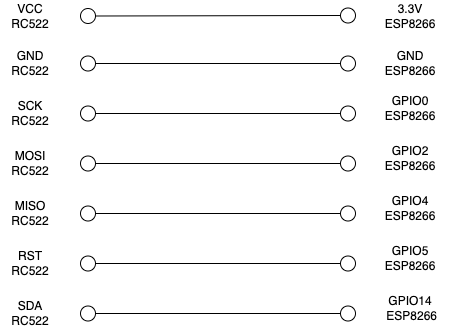

The diagram above was exported from draw.io. Its source (the exported page's mxGraphModel, read from the mxfile embedded in the PNG):
<mxGraphModel dx="1426" dy="864" grid="1" gridSize="10" guides="1" tooltips="1" connect="1" arrows="1" fold="1" page="1" pageScale="1" pageWidth="1100" pageHeight="850" background="none" math="0" shadow="0">
  <root>
    <mxCell id="0" />
    <mxCell id="1" parent="0" />
    <mxCell id="0UxDiAOnXqlTuZG0vYk--1" value="" style="verticalLabelPosition=bottom;shadow=0;dashed=0;align=center;html=1;verticalAlign=top;strokeWidth=1;shape=ellipse;perimeter=ellipsePerimeter;" vertex="1" parent="1">
      <mxGeometry x="460" y="39.5" width="15" height="15" as="geometry" />
    </mxCell>
    <mxCell id="0UxDiAOnXqlTuZG0vYk--2" value="" style="verticalLabelPosition=bottom;shadow=0;dashed=0;align=center;html=1;verticalAlign=top;strokeWidth=1;shape=ellipse;perimeter=ellipsePerimeter;" vertex="1" parent="1">
      <mxGeometry x="460" y="87.5" width="15" height="15" as="geometry" />
    </mxCell>
    <mxCell id="0UxDiAOnXqlTuZG0vYk--3" value="" style="verticalLabelPosition=bottom;shadow=0;dashed=0;align=center;html=1;verticalAlign=top;strokeWidth=1;shape=ellipse;perimeter=ellipsePerimeter;" vertex="1" parent="1">
      <mxGeometry x="460" y="187.5" width="15" height="15" as="geometry" />
    </mxCell>
    <mxCell id="0UxDiAOnXqlTuZG0vYk--4" value="3.3V ESP8266" style="text;html=1;strokeColor=none;fillColor=none;align=center;verticalAlign=middle;whiteSpace=wrap;rounded=0;" vertex="1" parent="1">
      <mxGeometry x="500" y="32.5" width="60" height="30" as="geometry" />
    </mxCell>
    <mxCell id="0UxDiAOnXqlTuZG0vYk--5" value="GND ESP8266" style="text;html=1;strokeColor=none;fillColor=none;align=center;verticalAlign=middle;whiteSpace=wrap;rounded=0;" vertex="1" parent="1">
      <mxGeometry x="500" y="80" width="60" height="30" as="geometry" />
    </mxCell>
    <mxCell id="0UxDiAOnXqlTuZG0vYk--6" value="GPIO2&lt;br&gt;ESP8266" style="text;html=1;strokeColor=none;fillColor=none;align=center;verticalAlign=middle;whiteSpace=wrap;rounded=0;" vertex="1" parent="1">
      <mxGeometry x="480" y="180" width="100" height="20" as="geometry" />
    </mxCell>
    <mxCell id="0UxDiAOnXqlTuZG0vYk--7" value="" style="verticalLabelPosition=bottom;shadow=0;dashed=0;align=center;html=1;verticalAlign=top;strokeWidth=1;shape=ellipse;perimeter=ellipsePerimeter;" vertex="1" parent="1">
      <mxGeometry x="200" y="40" width="15" height="15" as="geometry" />
    </mxCell>
    <mxCell id="0UxDiAOnXqlTuZG0vYk--8" value="" style="verticalLabelPosition=bottom;shadow=0;dashed=0;align=center;html=1;verticalAlign=top;strokeWidth=1;shape=ellipse;perimeter=ellipsePerimeter;" vertex="1" parent="1">
      <mxGeometry x="200" y="87.5" width="15" height="15" as="geometry" />
    </mxCell>
    <mxCell id="0UxDiAOnXqlTuZG0vYk--9" value="" style="verticalLabelPosition=bottom;shadow=0;dashed=0;align=center;html=1;verticalAlign=top;strokeWidth=1;shape=ellipse;perimeter=ellipsePerimeter;" vertex="1" parent="1">
      <mxGeometry x="200" y="137.5" width="15" height="15" as="geometry" />
    </mxCell>
    <mxCell id="0UxDiAOnXqlTuZG0vYk--10" value="VCC RC522" style="text;html=1;strokeColor=none;fillColor=none;align=center;verticalAlign=middle;whiteSpace=wrap;rounded=0;" vertex="1" parent="1">
      <mxGeometry x="120" y="32.5" width="60" height="30" as="geometry" />
    </mxCell>
    <mxCell id="0UxDiAOnXqlTuZG0vYk--11" value="GND RC522" style="text;html=1;strokeColor=none;fillColor=none;align=center;verticalAlign=middle;whiteSpace=wrap;rounded=0;" vertex="1" parent="1">
      <mxGeometry x="120" y="80" width="60" height="30" as="geometry" />
    </mxCell>
    <mxCell id="0UxDiAOnXqlTuZG0vYk--12" value="SCK RC522" style="text;html=1;strokeColor=none;fillColor=none;align=center;verticalAlign=middle;whiteSpace=wrap;rounded=0;" vertex="1" parent="1">
      <mxGeometry x="120" y="130" width="60" height="30" as="geometry" />
    </mxCell>
    <mxCell id="0UxDiAOnXqlTuZG0vYk--13" value="" style="verticalLabelPosition=bottom;shadow=0;dashed=0;align=center;html=1;verticalAlign=top;strokeWidth=1;shape=ellipse;perimeter=ellipsePerimeter;" vertex="1" parent="1">
      <mxGeometry x="200" y="187.5" width="15" height="15" as="geometry" />
    </mxCell>
    <mxCell id="0UxDiAOnXqlTuZG0vYk--14" value="MOSI RC522" style="text;html=1;strokeColor=none;fillColor=none;align=center;verticalAlign=middle;whiteSpace=wrap;rounded=0;" vertex="1" parent="1">
      <mxGeometry x="120" y="180" width="60" height="30" as="geometry" />
    </mxCell>
    <mxCell id="0UxDiAOnXqlTuZG0vYk--15" value="" style="verticalLabelPosition=bottom;shadow=0;dashed=0;align=center;html=1;verticalAlign=top;strokeWidth=1;shape=ellipse;perimeter=ellipsePerimeter;" vertex="1" parent="1">
      <mxGeometry x="200" y="237.5" width="15" height="15" as="geometry" />
    </mxCell>
    <mxCell id="0UxDiAOnXqlTuZG0vYk--16" value="MISO RC522" style="text;html=1;strokeColor=none;fillColor=none;align=center;verticalAlign=middle;whiteSpace=wrap;rounded=0;" vertex="1" parent="1">
      <mxGeometry x="120" y="230" width="60" height="30" as="geometry" />
    </mxCell>
    <mxCell id="0UxDiAOnXqlTuZG0vYk--17" value="" style="verticalLabelPosition=bottom;shadow=0;dashed=0;align=center;html=1;verticalAlign=top;strokeWidth=1;shape=ellipse;perimeter=ellipsePerimeter;" vertex="1" parent="1">
      <mxGeometry x="200" y="287.5" width="15" height="15" as="geometry" />
    </mxCell>
    <mxCell id="0UxDiAOnXqlTuZG0vYk--18" value="RST RC522" style="text;html=1;strokeColor=none;fillColor=none;align=center;verticalAlign=middle;whiteSpace=wrap;rounded=0;" vertex="1" parent="1">
      <mxGeometry x="120" y="280" width="60" height="30" as="geometry" />
    </mxCell>
    <mxCell id="0UxDiAOnXqlTuZG0vYk--19" value="" style="verticalLabelPosition=bottom;shadow=0;dashed=0;align=center;html=1;verticalAlign=top;strokeWidth=1;shape=ellipse;perimeter=ellipsePerimeter;" vertex="1" parent="1">
      <mxGeometry x="200" y="337.5" width="15" height="15" as="geometry" />
    </mxCell>
    <mxCell id="0UxDiAOnXqlTuZG0vYk--20" value="SDA RC522" style="text;html=1;strokeColor=none;fillColor=none;align=center;verticalAlign=middle;whiteSpace=wrap;rounded=0;" vertex="1" parent="1">
      <mxGeometry x="120" y="330" width="60" height="30" as="geometry" />
    </mxCell>
    <mxCell id="0UxDiAOnXqlTuZG0vYk--21" value="" style="verticalLabelPosition=bottom;shadow=0;dashed=0;align=center;html=1;verticalAlign=top;strokeWidth=1;shape=ellipse;perimeter=ellipsePerimeter;" vertex="1" parent="1">
      <mxGeometry x="460" y="237.5" width="15" height="15" as="geometry" />
    </mxCell>
    <mxCell id="0UxDiAOnXqlTuZG0vYk--22" value="GPIO4&lt;br&gt;ESP8266" style="text;html=1;strokeColor=none;fillColor=none;align=center;verticalAlign=middle;whiteSpace=wrap;rounded=0;" vertex="1" parent="1">
      <mxGeometry x="480" y="230" width="100" height="20" as="geometry" />
    </mxCell>
    <mxCell id="0UxDiAOnXqlTuZG0vYk--23" value="" style="verticalLabelPosition=bottom;shadow=0;dashed=0;align=center;html=1;verticalAlign=top;strokeWidth=1;shape=ellipse;perimeter=ellipsePerimeter;" vertex="1" parent="1">
      <mxGeometry x="460" y="137.5" width="15" height="15" as="geometry" />
    </mxCell>
    <mxCell id="0UxDiAOnXqlTuZG0vYk--24" value="GPIO0&lt;br&gt;ESP8266" style="text;html=1;strokeColor=none;fillColor=none;align=center;verticalAlign=middle;whiteSpace=wrap;rounded=0;" vertex="1" parent="1">
      <mxGeometry x="480" y="130" width="100" height="20" as="geometry" />
    </mxCell>
    <mxCell id="0UxDiAOnXqlTuZG0vYk--25" value="" style="verticalLabelPosition=bottom;shadow=0;dashed=0;align=center;html=1;verticalAlign=top;strokeWidth=1;shape=ellipse;perimeter=ellipsePerimeter;" vertex="1" parent="1">
      <mxGeometry x="460" y="337.5" width="15" height="15" as="geometry" />
    </mxCell>
    <mxCell id="0UxDiAOnXqlTuZG0vYk--26" value="GPIO14&lt;br&gt;&amp;nbsp;ESP8266" style="text;html=1;strokeColor=none;fillColor=none;align=center;verticalAlign=middle;whiteSpace=wrap;rounded=0;" vertex="1" parent="1">
      <mxGeometry x="480" y="330" width="100" height="20" as="geometry" />
    </mxCell>
    <mxCell id="0UxDiAOnXqlTuZG0vYk--27" value="" style="endArrow=none;html=1;rounded=0;entryX=1;entryY=0.5;entryDx=0;entryDy=0;exitX=0;exitY=0.5;exitDx=0;exitDy=0;" edge="1" parent="1" source="0UxDiAOnXqlTuZG0vYk--1" target="0UxDiAOnXqlTuZG0vYk--7">
      <mxGeometry width="50" height="50" relative="1" as="geometry">
        <mxPoint x="390" y="460" as="sourcePoint" />
        <mxPoint x="440" y="410" as="targetPoint" />
      </mxGeometry>
    </mxCell>
    <mxCell id="0UxDiAOnXqlTuZG0vYk--28" value="" style="endArrow=none;html=1;rounded=0;entryX=1;entryY=0.5;entryDx=0;entryDy=0;exitX=0;exitY=0.5;exitDx=0;exitDy=0;" edge="1" parent="1" source="0UxDiAOnXqlTuZG0vYk--2" target="0UxDiAOnXqlTuZG0vYk--8">
      <mxGeometry width="50" height="50" relative="1" as="geometry">
        <mxPoint x="450" y="80" as="sourcePoint" />
        <mxPoint x="230" y="80" as="targetPoint" />
      </mxGeometry>
    </mxCell>
    <mxCell id="0UxDiAOnXqlTuZG0vYk--29" value="" style="endArrow=none;html=1;rounded=0;entryX=1;entryY=0.5;entryDx=0;entryDy=0;exitX=0;exitY=0.5;exitDx=0;exitDy=0;" edge="1" parent="1" source="0UxDiAOnXqlTuZG0vYk--23" target="0UxDiAOnXqlTuZG0vYk--9">
      <mxGeometry width="50" height="50" relative="1" as="geometry">
        <mxPoint x="475" y="170" as="sourcePoint" />
        <mxPoint x="230" y="170.5" as="targetPoint" />
      </mxGeometry>
    </mxCell>
    <mxCell id="0UxDiAOnXqlTuZG0vYk--30" value="" style="endArrow=none;html=1;rounded=0;entryX=1;entryY=0.5;entryDx=0;entryDy=0;exitX=0;exitY=0.5;exitDx=0;exitDy=0;" edge="1" parent="1" source="0UxDiAOnXqlTuZG0vYk--3" target="0UxDiAOnXqlTuZG0vYk--13">
      <mxGeometry width="50" height="50" relative="1" as="geometry">
        <mxPoint x="490" y="77" as="sourcePoint" />
        <mxPoint x="245" y="77.5" as="targetPoint" />
      </mxGeometry>
    </mxCell>
    <mxCell id="0UxDiAOnXqlTuZG0vYk--31" value="" style="endArrow=none;html=1;rounded=0;entryX=1;entryY=0.5;entryDx=0;entryDy=0;exitX=0;exitY=0.5;exitDx=0;exitDy=0;" edge="1" parent="1" source="0UxDiAOnXqlTuZG0vYk--21" target="0UxDiAOnXqlTuZG0vYk--15">
      <mxGeometry width="50" height="50" relative="1" as="geometry">
        <mxPoint x="500" y="87" as="sourcePoint" />
        <mxPoint x="255" y="87.5" as="targetPoint" />
      </mxGeometry>
    </mxCell>
    <mxCell id="0UxDiAOnXqlTuZG0vYk--32" value="" style="endArrow=none;html=1;rounded=0;entryX=1;entryY=0.5;entryDx=0;entryDy=0;exitX=0;exitY=0.5;exitDx=0;exitDy=0;" edge="1" parent="1" source="0UxDiAOnXqlTuZG0vYk--25" target="0UxDiAOnXqlTuZG0vYk--19">
      <mxGeometry width="50" height="50" relative="1" as="geometry">
        <mxPoint x="510" y="97" as="sourcePoint" />
        <mxPoint x="265" y="97.5" as="targetPoint" />
      </mxGeometry>
    </mxCell>
    <mxCell id="0UxDiAOnXqlTuZG0vYk--34" value="" style="verticalLabelPosition=bottom;shadow=0;dashed=0;align=center;html=1;verticalAlign=top;strokeWidth=1;shape=ellipse;perimeter=ellipsePerimeter;" vertex="1" parent="1">
      <mxGeometry x="460" y="287.5" width="15" height="15" as="geometry" />
    </mxCell>
    <mxCell id="0UxDiAOnXqlTuZG0vYk--35" value="GPIO5&lt;br&gt;ESP8266" style="text;html=1;strokeColor=none;fillColor=none;align=center;verticalAlign=middle;whiteSpace=wrap;rounded=0;" vertex="1" parent="1">
      <mxGeometry x="480" y="280" width="100" height="20" as="geometry" />
    </mxCell>
    <mxCell id="0UxDiAOnXqlTuZG0vYk--36" value="" style="endArrow=none;html=1;rounded=0;exitX=1;exitY=0.5;exitDx=0;exitDy=0;entryX=0;entryY=0.5;entryDx=0;entryDy=0;" edge="1" parent="1" source="0UxDiAOnXqlTuZG0vYk--17" target="0UxDiAOnXqlTuZG0vYk--34">
      <mxGeometry width="50" height="50" relative="1" as="geometry">
        <mxPoint x="520" y="500" as="sourcePoint" />
        <mxPoint x="570" y="450" as="targetPoint" />
      </mxGeometry>
    </mxCell>
  </root>
</mxGraphModel>